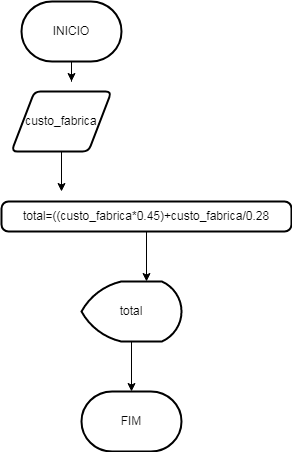

The diagram above was exported from draw.io. Its source (the exported page's mxGraphModel, read from the mxfile embedded in the PNG):
<mxGraphModel dx="1102" dy="583" grid="1" gridSize="10" guides="1" tooltips="1" connect="1" arrows="1" fold="1" page="1" pageScale="1" pageWidth="827" pageHeight="1169" math="0" shadow="0">
  <root>
    <mxCell id="0" />
    <mxCell id="1" parent="0" />
    <mxCell id="SatU3OCCiIcHWX6VbBSc-8" style="edgeStyle=orthogonalEdgeStyle;rounded=0;orthogonalLoop=1;jettySize=auto;html=1;" edge="1" parent="1" source="SatU3OCCiIcHWX6VbBSc-1">
      <mxGeometry relative="1" as="geometry">
        <mxPoint x="150" y="100" as="targetPoint" />
      </mxGeometry>
    </mxCell>
    <mxCell id="SatU3OCCiIcHWX6VbBSc-1" value="INICIO" style="strokeWidth=2;html=1;shape=mxgraph.flowchart.terminator;whiteSpace=wrap;" vertex="1" parent="1">
      <mxGeometry x="100" y="20" width="100" height="60" as="geometry" />
    </mxCell>
    <mxCell id="SatU3OCCiIcHWX6VbBSc-9" style="edgeStyle=orthogonalEdgeStyle;rounded=0;orthogonalLoop=1;jettySize=auto;html=1;" edge="1" parent="1" source="SatU3OCCiIcHWX6VbBSc-2">
      <mxGeometry relative="1" as="geometry">
        <mxPoint x="140" y="210" as="targetPoint" />
      </mxGeometry>
    </mxCell>
    <mxCell id="SatU3OCCiIcHWX6VbBSc-2" value="custo_fabrica" style="shape=parallelogram;html=1;strokeWidth=2;perimeter=parallelogramPerimeter;whiteSpace=wrap;rounded=1;arcSize=12;size=0.23;" vertex="1" parent="1">
      <mxGeometry x="90" y="110" width="100" height="60" as="geometry" />
    </mxCell>
    <mxCell id="SatU3OCCiIcHWX6VbBSc-10" style="edgeStyle=orthogonalEdgeStyle;rounded=0;orthogonalLoop=1;jettySize=auto;html=1;" edge="1" parent="1" source="SatU3OCCiIcHWX6VbBSc-3">
      <mxGeometry relative="1" as="geometry">
        <mxPoint x="225" y="300" as="targetPoint" />
      </mxGeometry>
    </mxCell>
    <mxCell id="SatU3OCCiIcHWX6VbBSc-3" value="total=((custo_fabrica*0.45)+custo_fabrica/0.28" style="rounded=1;whiteSpace=wrap;html=1;absoluteArcSize=1;arcSize=14;strokeWidth=2;" vertex="1" parent="1">
      <mxGeometry x="80" y="220" width="290" height="30" as="geometry" />
    </mxCell>
    <mxCell id="SatU3OCCiIcHWX6VbBSc-11" style="edgeStyle=orthogonalEdgeStyle;rounded=0;orthogonalLoop=1;jettySize=auto;html=1;entryX=0.5;entryY=0;entryDx=0;entryDy=0;entryPerimeter=0;" edge="1" parent="1" source="SatU3OCCiIcHWX6VbBSc-4" target="SatU3OCCiIcHWX6VbBSc-5">
      <mxGeometry relative="1" as="geometry" />
    </mxCell>
    <mxCell id="SatU3OCCiIcHWX6VbBSc-4" value="total" style="strokeWidth=2;html=1;shape=mxgraph.flowchart.display;whiteSpace=wrap;" vertex="1" parent="1">
      <mxGeometry x="160" y="300" width="100" height="60" as="geometry" />
    </mxCell>
    <mxCell id="SatU3OCCiIcHWX6VbBSc-5" value="FIM" style="strokeWidth=2;html=1;shape=mxgraph.flowchart.terminator;whiteSpace=wrap;" vertex="1" parent="1">
      <mxGeometry x="160" y="410" width="100" height="60" as="geometry" />
    </mxCell>
  </root>
</mxGraphModel>